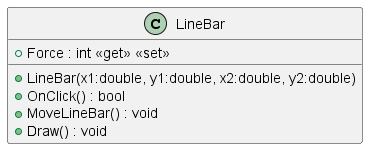

The diagram above was rendered by PlantUML. Its source (embedded in the PNG):
@startuml
class LineBar {
    + LineBar(x1:double, y1:double, x2:double, y2:double)
    + OnClick() : bool
    + MoveLineBar() : void
    + Draw() : void
    + Force : int <<get>> <<set>>
}
@enduml